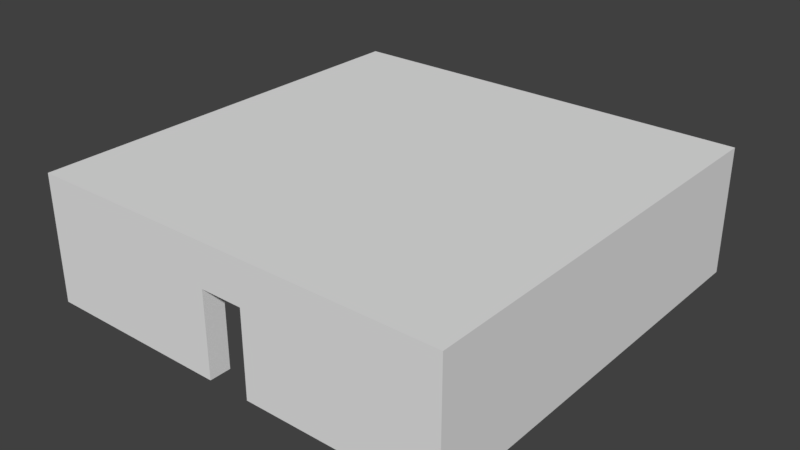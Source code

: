 # Source: MuseumBase.blend  (saved by Blender 2.79.0; exported with 4.5.12 LTS)
import bpy
from mathutils import Matrix  # noqa: F401  (used for matrix-valued properties, if any)

bpy.ops.wm.read_factory_settings(use_empty=True)
scene = bpy.context.scene
scene.name = 'Scene'

# ---- collections
col_collection_1 = bpy.data.collections.new('Collection 1'); scene.collection.children.link(col_collection_1)

# ---- world
world_world = bpy.data.worlds.new('World'); scene.world = world_world
world_world.color = (0.05088, 0.05088, 0.05088)
world_world.use_sun_shadow = False
world_world.sun_shadow_jitter_overblur = 0.0
world_world.cycles.sampling_method = 'MANUAL'

# ---- meshes
me_cube_001 = bpy.data.meshes.new('Cube.001')
me_cube_001.from_pydata([(-100.0, -90.0, 3.815e-06), (-100.0, -90.0, 40.0), (-100.0, 90.0, 3.815e-06), (-100.0, 90.0, 40.0), (-90.0, -90.0, 3.815e-06), (-90.0, -90.0, 40.0), (-90.0, 90.0, 3.815e-06), (-90.0, 90.0, 40.0), (-100.0, -100.0, 3.815e-06), (-100.0, -100.0, 40.0), (-90.0, -100.0, 40.0), (-90.0, -100.0, 3.815e-06), (-100.0, 100.0, 40.0), (-100.0, 100.0, 3.815e-06), (-90.0, 100.0, 3.815e-06), (-90.0, 100.0, 40.0), (90.0, 90.0, 40.0), (90.0, 90.0, 3.815e-06), (90.0, 100.0, 40.0), (90.0, 100.0, 3.815e-06), (100.0, 90.0, 40.0), (100.0, 90.0, 3.815e-06), (100.0, 100.0, 40.0), (100.0, 100.0, 3.815e-06), (90.0, -90.0, 40.0), (90.0, -90.0, 3.815e-06), (100.0, -90.0, 40.0), (100.0, -90.0, 3.815e-06), (90.0, -100.0, 40.0), (90.0, -100.0, 3.815e-06), (100.0, -100.0, 40.0), (100.0, -100.0, 3.815e-06), (10.0, -90.0, 40.0), (10.0, -90.0, 3.815e-06), (10.0, -100.0, 40.0), (10.0, -100.0, 3.815e-06), (-10.0, -90.0, 40.0), (-10.0, -90.0, 3.815e-06), (-10.0, -100.0, 40.0), (-10.0, -100.0, 3.815e-06), (-100.0, -90.0, 50.0), (-100.0, 90.0, 50.0), (-90.0, 90.0, 50.0), (-90.0, -90.0, 50.0), (-90.0, -100.0, 50.0), (-100.0, -100.0, 50.0), (-100.0, 100.0, 50.0), (-90.0, 100.0, 50.0), (90.0, 100.0, 50.0), (90.0, 90.0, 50.0), (100.0, 100.0, 50.0), (100.0, 90.0, 50.0), (100.0, -90.0, 50.0), (90.0, -90.0, 50.0), (100.0, -100.0, 50.0), (90.0, -100.0, 50.0), (10.0, -100.0, 50.0), (10.0, -90.0, 50.0), (-10.0, -100.0, 50.0), (-10.0, -90.0, 50.0), (-100.0, -90.0, 60.0), (-100.0, 90.0, 60.0), (-90.0, 90.0, 60.0), (-90.0, -90.0, 60.0), (-90.0, -100.0, 60.0), (-100.0, -100.0, 60.0), (-100.0, 100.0, 60.0), (-90.0, 100.0, 60.0), (90.0, 100.0, 60.0), (90.0, 90.0, 60.0), (100.0, 100.0, 60.0), (100.0, 90.0, 60.0), (100.0, -90.0, 60.0), (90.0, -90.0, 60.0), (100.0, -100.0, 60.0), (90.0, -100.0, 60.0), (10.0, -100.0, 60.0), (10.0, -90.0, 60.0), (-10.0, -100.0, 60.0), (-10.0, -90.0, 60.0), (-10.0, 90.0, 3.815e-06), (-10.0, 90.0, 40.0), (-10.0, 100.0, 3.815e-06), (-10.0, 100.0, 40.0), (-10.0, 90.0, 50.0), (-10.0, 100.0, 50.0), (-10.0, 90.0, 60.0), (-10.0, 100.0, 60.0), (10.0, 90.0, 3.815e-06), (10.0, 100.0, 3.815e-06), (10.0, 90.0, 40.0), (10.0, 100.0, 40.0), (10.0, 90.0, 50.0), (10.0, 100.0, 50.0), (10.0, 90.0, 60.0), (10.0, 100.0, 60.0)], [], [(0, 1, 3, 2), (90, 88, 17, 16), (6, 7, 5, 4), (12, 3, 41, 46), (2, 6, 4, 0), (34, 28, 55, 56), (11, 10, 9, 8), (58, 38, 34, 56), (1, 0, 8, 9), (0, 4, 11, 8), (13, 12, 15, 14), (6, 2, 13, 14), (90, 16, 49, 92), (2, 3, 12, 13), (17, 19, 23, 21), (88, 89, 19, 17), (32, 34, 38, 36), (89, 91, 18, 19), (20, 21, 23, 22), (17, 21, 27, 25), (28, 30, 54, 55), (19, 18, 22, 23), (25, 27, 31, 29), (16, 17, 25, 24), (20, 22, 50, 51), (21, 20, 26, 27), (28, 29, 31, 30), (29, 28, 34, 35), (3, 1, 40, 41), (27, 26, 30, 31), (32, 33, 35, 34), (25, 29, 35, 33), (24, 25, 33, 32), (1, 9, 45, 40), (37, 36, 38, 39), (10, 11, 39, 38), (4, 5, 36, 37), (11, 4, 37, 39), (52, 51, 71, 72), (69, 94, 77, 73), (79, 77, 94, 86), (46, 41, 61, 66), (56, 55, 75, 76), (50, 48, 68, 70), (41, 40, 60, 61), (10, 38, 58, 44), (83, 15, 47, 85), (16, 24, 53, 49), (22, 18, 48, 50), (36, 5, 43, 59), (26, 20, 51, 52), (30, 26, 52, 54), (15, 12, 46, 47), (9, 10, 44, 45), (24, 32, 57, 53), (5, 7, 42, 43), (47, 46, 66, 67), (36, 59, 57, 32), (63, 60, 65, 64), (62, 61, 60, 63), (63, 64, 78, 79), (61, 62, 67, 66), (95, 94, 69, 68), (68, 69, 71, 70), (71, 69, 73, 72), (72, 73, 75, 74), (75, 73, 77, 76), (77, 79, 78, 76), (44, 58, 78, 64), (45, 44, 64, 65), (55, 54, 74, 75), (85, 47, 67, 87), (63, 79, 86, 62), (58, 56, 76, 78), (40, 45, 65, 60), (51, 50, 70, 71), (49, 53, 57, 92), (54, 52, 72, 74), (93, 85, 87, 95), (67, 62, 86, 87), (91, 83, 85, 93), (59, 84, 92, 57), (14, 15, 83, 82), (6, 14, 82, 80), (7, 81, 84, 42), (7, 6, 80, 81), (18, 91, 93, 48), (48, 93, 95, 68), (87, 86, 94, 95), (43, 42, 84, 59), (82, 83, 91, 89), (80, 82, 89, 88), (81, 90, 92, 84), (81, 80, 88, 90)])
me_cube_001.use_remesh_preserve_volume = False
me_cube_001.use_remesh_preserve_attributes = False
me_cube_001.use_mirror_vertex_groups = False
me_cube_001.update()

# ---- objects
ob_cube = bpy.data.objects.new('Cube', me_cube_001)

# ---- transforms, parenting, visibility, modifiers, constraints
ob_cube.location = (0.0, 0.0, 0.0)
ob_cube.lineart.crease_threshold = 0.0

# ---- collection membership
col_collection_1.objects.link(ob_cube)

# ---- scene / render settings (as saved in the file)
scene.frame_start = 1; scene.frame_end = 250; scene.frame_set(1)
scene.render.engine = 'BLENDER_EEVEE_NEXT'
scene.render.resolution_percentage = 50
scene.render.dither_intensity = 0.0
scene.cycles.use_denoising = False
scene.cycles.samples = 128
scene.cycles.sampling_pattern = 'TABULATED_SOBOL'
scene.cycles.use_adaptive_sampling = False
scene.cycles.use_light_tree = False
scene.cycles.blur_glossy = 0.0
scene.cycles.sample_clamp_indirect = 0.0
scene.view_settings.view_transform = 'Standard'
bpy.context.view_layer.update()

# ---- added for rendering (the .blend has no active camera and no usable light): camera, sun
cam_auto = bpy.data.cameras.new('AutoCamera')
cam_auto.lens = 50.0
cam_auto.sensor_width = 36.0
cam_auto.clip_end = 4694.89
ob_auto_camera = bpy.data.objects.new('AutoCamera', cam_auto)
scene.collection.objects.link(ob_auto_camera)
ob_auto_camera.location = (267.516, -321.02, 244.013)
ob_auto_camera.rotation_euler = (1.09748, -7.21219e-08, 0.694738)
scene.camera = ob_auto_camera
light_auto_sun = bpy.data.lights.new('AutoSun', 'SUN')
light_auto_sun.energy = 3.0
light_auto_sun.angle = 0.0523599
ob_auto_sun = bpy.data.objects.new('AutoSun', light_auto_sun)
scene.collection.objects.link(ob_auto_sun)
ob_auto_sun.rotation_euler = (0.872665, 0.174533, 0.523599)
bpy.context.view_layer.update()
